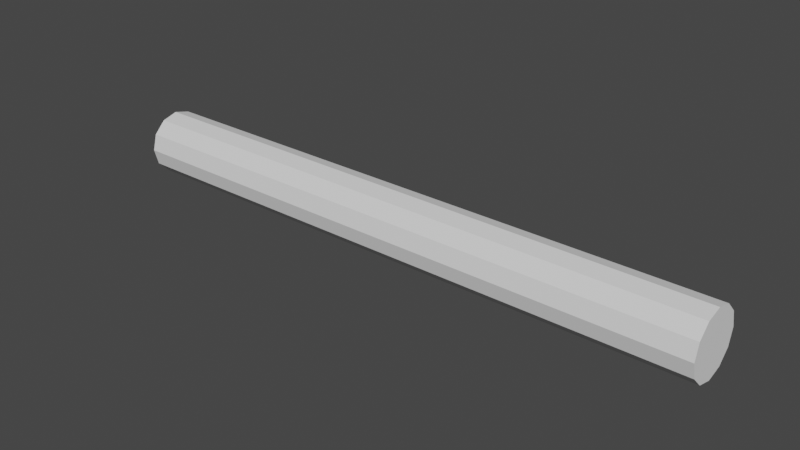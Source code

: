 # Source: laserbeam.blend  (saved by Blender 2.91.10; exported with 4.5.12 LTS)
import bpy
from mathutils import Matrix  # noqa: F401  (used for matrix-valued properties, if any)

bpy.ops.wm.read_factory_settings(use_empty=True)
scene = bpy.context.scene
scene.name = 'Scene'

# ---- collections
col_collection = bpy.data.collections.new('Collection'); scene.collection.children.link(col_collection)

# ---- world
world_world = bpy.data.worlds.new('World'); scene.world = world_world
world_world.use_nodes = True; world_world.node_tree.nodes.clear()
_N = world_world.node_tree.nodes; _L = world_world.node_tree.links
n0 = _N.new('ShaderNodeOutputWorld'); n0.name = 'World Output'; n0.location = (300, 300)
n1 = _N.new('ShaderNodeBackground'); n1.name = 'Background'; n1.location = (10, 300)
n1.inputs[0].default_value = (0.05088, 0.05088, 0.05088, 1.0)
_L.new(n1.outputs[0], n0.inputs[0])
n0.is_active_output = True
world_world.color = (0.05088, 0.05088, 0.05088)
world_world.use_sun_shadow = False
world_world.sun_shadow_jitter_overblur = 0.0

# ---- meshes
me_cylinder = bpy.data.meshes.new('Cylinder')
me_cylinder.from_pydata([(0.0, 0.17, -1.59), (0.0, 0.17, 1.59), (0.085, 0.1472, -1.59), (0.085, 0.1472, 1.59), (0.1472, 0.085, -1.59), (0.1472, 0.085, 1.59), (0.17, -7.431e-09, -1.59), (0.17, -7.431e-09, 1.59), (0.1472, -0.085, -1.59), (0.1472, -0.085, 1.59), (0.085, -0.1472, -1.59), (0.085, -0.1472, 1.59), (2.567e-08, -0.17, -1.59), (2.567e-08, -0.17, 1.59), (-0.085, -0.1472, -1.59), (-0.085, -0.1472, 1.59), (-0.1472, -0.085, -1.59), (-0.1472, -0.085, 1.59), (-0.17, -7.903e-08, -1.59), (-0.17, -7.903e-08, 1.59), (-0.1472, 0.085, -1.59), (-0.1472, 0.085, 1.59), (-0.085, 0.1472, -1.59), (-0.085, 0.1472, 1.59)], [], [(0, 1, 3, 2), (2, 3, 5, 4), (4, 5, 7, 6), (6, 7, 9, 8), (8, 9, 11, 10), (10, 11, 13, 12), (12, 13, 15, 14), (14, 15, 17, 16), (16, 17, 19, 18), (18, 19, 21, 20), (3, 1, 23, 21, 19, 17, 15, 13, 11, 9, 7, 5), (20, 21, 23, 22), (22, 23, 1, 0), (0, 2, 4, 6, 8, 10, 12, 14, 16, 18, 20, 22)])
_uv = me_cylinder.uv_layers.new(name='UVMap')
_uv.uv.foreach_set('vector', [1.0, 0.5, 1.0, 1.0, 0.9167, 1.0, 0.9167, 0.5, 0.9167, 0.5, 0.9167, 1.0, 0.8333, 1.0, 0.8333, 0.5, 0.8333, 0.5, 0.8333, 1.0, 0.75, 1.0, 0.75, 0.5, 0.75, 0.5, 0.75, 1.0, 0.6667, 1.0, 0.6667, 0.5, 0.6667, 0.5, 0.6667, 1.0, 0.5833, 1.0, 0.5833, 0.5, 0.5833, 0.5, 0.5833, 1.0, 0.5, 1.0, 0.5, 0.5, 0.5, 0.5, 0.5, 1.0, 0.4167, 1.0, 0.4167, 0.5, 0.4167, 0.5, 0.4167, 1.0, 0.3333, 1.0, 0.3333, 0.5, 0.3333, 0.5, 0.3333, 1.0, 0.25, 1.0, 0.25, 0.5, 0.25, 0.5, 0.25, 1.0, 0.1667, 1.0, 0.1667, 0.5, 0.37, 0.4578, 0.25, 0.49, 0.13, 0.4578, 0.04215, 0.37, 0.01, 0.25, 0.04215, 0.13, 0.13, 0.04215, 0.25, 0.01, 0.37, 0.04215, 0.4578, 0.13, 0.49, 0.25, 0.4578, 0.37, 0.1667, 0.5, 0.1667, 1.0, 0.08333, 1.0, 0.08333, 0.5, 0.08333, 0.5, 0.08333, 1.0, 7.451e-08, 1.0, 7.451e-08, 0.5, 0.75, 0.49, 0.87, 0.4578, 0.9578, 0.37, 0.99, 0.25, 0.9578, 0.13, 0.87, 0.04215, 0.75, 0.01, 0.63, 0.04215, 0.5422, 0.13, 0.51, 0.25, 0.5422, 0.37, 0.63, 0.4578])
me_cylinder.use_remesh_fix_poles = True
me_cylinder.use_remesh_preserve_attributes = False
me_cylinder.use_mirror_vertex_groups = False
me_cylinder.update()

# ---- objects
ob_cylinder = bpy.data.objects.new('Cylinder', me_cylinder)

# ---- transforms, parenting, visibility, modifiers, constraints
ob_cylinder.location = (0.0, 0.0, 0.0)
ob_cylinder.rotation_euler = (0.0, 1.571, 0.0)
ob_cylinder.lineart.crease_threshold = 0.0

# ---- collection membership
col_collection.objects.link(ob_cylinder)

# ---- scene / render settings (as saved in the file)
scene.frame_start = 1; scene.frame_end = 250; scene.frame_set(1)
scene.render.engine = 'BLENDER_EEVEE_NEXT'
scene.cycles.use_denoising = False
scene.cycles.samples = 128
scene.cycles.sampling_pattern = 'TABULATED_SOBOL'
scene.cycles.use_adaptive_sampling = False
scene.cycles.use_light_tree = False
scene.view_settings.view_transform = 'Filmic'
bpy.context.view_layer.update()

# ---- added for rendering (the .blend has no active camera and no usable light): camera, sun
cam_auto = bpy.data.cameras.new('AutoCamera')
cam_auto.lens = 50.0
cam_auto.sensor_width = 36.0
cam_auto.clip_end = 1000.0
ob_auto_camera = bpy.data.objects.new('AutoCamera', cam_auto)
scene.collection.objects.link(ob_auto_camera)
ob_auto_camera.location = (2.97566, -3.57079, 2.38053)
ob_auto_camera.rotation_euler = (1.09748, -7.21219e-08, 0.694738)
scene.camera = ob_auto_camera
light_auto_sun = bpy.data.lights.new('AutoSun', 'SUN')
light_auto_sun.energy = 3.0
light_auto_sun.angle = 0.0523599
ob_auto_sun = bpy.data.objects.new('AutoSun', light_auto_sun)
scene.collection.objects.link(ob_auto_sun)
ob_auto_sun.rotation_euler = (0.872665, 0.174533, 0.523599)
bpy.context.view_layer.update()
